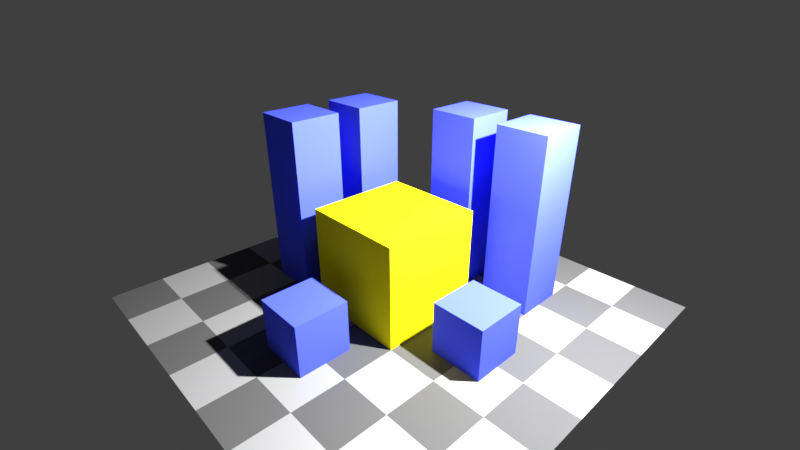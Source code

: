 # Source: render_bloom.blend  (saved by Blender 2.93.20; exported with 4.5.12 LTS)
import bpy
from mathutils import Matrix  # noqa: F401  (used for matrix-valued properties, if any)

bpy.ops.wm.read_factory_settings(use_empty=True)
scene = bpy.context.scene
scene.name = 'Scene'

# ---- collections
col_collection_1 = bpy.data.collections.new('Collection 1'); scene.collection.children.link(col_collection_1)

# ---- materials (node trees are filled in below, after node groups)
mat_blue = bpy.data.materials.new('Blue')
mat_blue.alpha_threshold = 0.0
mat_blue.use_transparent_shadow = False
mat_blue.roughness = 0.5
mat_checker = bpy.data.materials.new('Checker')
mat_checker.use_transparent_shadow = False
mat_yellow = bpy.data.materials.new('Yellow')
mat_yellow.alpha_threshold = 0.0
mat_yellow.use_transparent_shadow = False
mat_yellow.roughness = 0.5

# ---- material node trees
mat_blue.use_nodes = True; mat_blue.node_tree.nodes.clear()
_N = mat_blue.node_tree.nodes; _L = mat_blue.node_tree.links
n0 = _N.new('ShaderNodeOutputMaterial'); n0.name = 'Material Output'; n0.location = (300, 300)
n1 = _N.new('ShaderNodeBsdfDiffuse'); n1.name = 'Diffuse BSDF'; n1.location = (10, 300)
n1.inputs[0].default_value = (0.06836, 0.09502, 1.0, 1.0)
_L.new(n1.outputs[0], n0.inputs[0])
n0.is_active_output = True
mat_checker.use_nodes = True; mat_checker.node_tree.nodes.clear()
_N = mat_checker.node_tree.nodes; _L = mat_checker.node_tree.links
n0 = _N.new('ShaderNodeOutputMaterial'); n0.name = 'Material Output'; n0.location = (300, 300)
n1 = _N.new('ShaderNodeBsdfDiffuse'); n1.name = 'Diffuse BSDF'; n1.location = (93, 289)
n2 = _N.new('ShaderNodeTexChecker'); n2.name = 'Checker Texture'; n2.location = (-91, 294)
n2.inputs[1].default_value = (0.08845, 0.08845, 0.08845, 1.0)
n2.inputs[2].default_value = (0.2653, 0.2653, 0.2653, 1.0)
n2.inputs[3].default_value = 8.0
_L.new(n1.outputs[0], n0.inputs[0])
_L.new(n2.outputs[0], n1.inputs[0])
n0.is_active_output = True
mat_yellow.use_nodes = True; mat_yellow.node_tree.nodes.clear()
_N = mat_yellow.node_tree.nodes; _L = mat_yellow.node_tree.links
n0 = _N.new('ShaderNodeOutputMaterial'); n0.name = 'Material Output'; n0.location = (300, 300)
n1 = _N.new('ShaderNodeBsdfDiffuse'); n1.name = 'Diffuse BSDF'; n1.location = (10, 300)
n1.inputs[0].default_value = (1.0, 0.8605, 0.006405, 1.0)
_L.new(n1.outputs[0], n0.inputs[0])
n0.is_active_output = True

# ---- world
world_arm = bpy.data.worlds.new('Arm'); scene.world = world_arm
world_arm.use_nodes = True; world_arm.node_tree.nodes.clear()
_N = world_arm.node_tree.nodes; _L = world_arm.node_tree.links
n0 = _N.new('ShaderNodeBackground'); n0.name = 'Background'; n0.location = (10, 300)
n0.inputs[0].default_value = (0.05, 0.05, 0.05, 1.0)
n1 = _N.new('ShaderNodeOutputWorld'); n1.name = 'World Output'; n1.location = (300, 300)
_L.new(n0.outputs[0], n1.inputs[0])
n1.is_active_output = True
world_arm.use_sun_shadow = False
world_arm.sun_shadow_jitter_overblur = 0.0
world_arm.cycles.sampling_method = 'MANUAL'

# ---- cameras
cam_camera = bpy.data.cameras.new('Camera')
cam_camera.clip_end = 100.0
cam_camera.lens = 20.0
cam_camera.sensor_width = 32.0
cam_camera.sensor_height = 18.0
cam_camera.ortho_scale = 7.314
cam_camera.dof.focus_distance = 0.0
cam_camera.dof.aperture_fstop = 128.0

# ---- lights
light_lamp = bpy.data.lights.new('Lamp', 'POINT')
light_lamp.transmission_factor = 0.0
light_lamp.cutoff_distance = 30.0
light_lamp.energy = 1e+04
light_lamp.shadow_buffer_clip_start = 1.001
light_lamp.shadow_soft_size = 0.1
light_lamp.shadow_maximum_resolution = 0.006
light_lamp.use_absolute_resolution = True

# ---- meshes
me_cube = bpy.data.meshes.new('Cube')
me_cube.from_pydata([(1.0, 1.0, -1.0), (1.0, -1.0, -1.0), (-1.0, -1.0, -1.0), (-1.0, 1.0, -1.0), (1.0, 1.0, 1.0), (1.0, -1.0, 1.0), (-1.0, -1.0, 1.0), (-1.0, 1.0, 1.0)], [], [(0, 1, 2, 3), (4, 7, 6, 5), (0, 4, 5, 1), (1, 5, 6, 2), (2, 6, 7, 3), (4, 0, 3, 7)])
me_cube.materials.append(mat_yellow)
me_cube.use_remesh_preserve_volume = False
me_cube.use_remesh_preserve_attributes = False
me_cube.use_mirror_vertex_groups = False
me_cube.update()
me_plane = bpy.data.meshes.new('Plane')
me_plane.from_pydata([(-1.0, -1.0, 0.0), (1.0, -1.0, 0.0), (-1.0, 1.0, 0.0), (1.0, 1.0, 0.0)], [], [(0, 1, 3, 2)])
me_plane.materials.append(mat_checker)
me_plane.use_remesh_preserve_volume = False
me_plane.use_remesh_preserve_attributes = False
me_plane.use_mirror_vertex_groups = False
me_plane.update()

# ---- objects
ob_cube_006 = bpy.data.objects.new('Cube.006', me_cube)
ob_cube_005 = bpy.data.objects.new('Cube.005', me_cube)
ob_cube_004 = bpy.data.objects.new('Cube.004', me_cube)
ob_cube_003 = bpy.data.objects.new('Cube.003', me_cube)
ob_cube_002 = bpy.data.objects.new('Cube.002', me_cube)
ob_cube_001 = bpy.data.objects.new('Cube.001', me_cube)
ob_plane = bpy.data.objects.new('Plane', me_plane)
ob_cube = bpy.data.objects.new('Cube', me_cube)
ob_lamp = bpy.data.objects.new('Lamp', light_lamp)
ob_camera = bpy.data.objects.new('Camera', cam_camera)

# ---- transforms, parenting, visibility, modifiers, constraints
ob_cube_006.location = (2.0, 0.0, 0.5)
ob_cube_006.scale = (0.5, 0.5, 0.5)
ob_cube_006.lock_rotations_4d = False
ob_cube_006.empty_display_type = 'ARROWS'
ob_cube_006.lineart.crease_threshold = 0.0
ob_cube_006.material_slots[0].link = 'OBJECT'; ob_cube_006.material_slots[0].material = mat_blue
ob_cube_005.location = (1.5, 2.0, 1.733)
ob_cube_005.scale = (0.5, 0.5, 1.746)
ob_cube_005.lock_rotations_4d = False
ob_cube_005.empty_display_type = 'ARROWS'
ob_cube_005.lineart.crease_threshold = 0.0
ob_cube_005.material_slots[0].link = 'OBJECT'; ob_cube_005.material_slots[0].material = mat_blue
ob_cube_004.location = (0.0, 2.0, 1.733)
ob_cube_004.scale = (0.5, 0.5, 1.746)
ob_cube_004.lock_rotations_4d = False
ob_cube_004.empty_display_type = 'ARROWS'
ob_cube_004.lineart.crease_threshold = 0.0
ob_cube_004.material_slots[0].link = 'OBJECT'; ob_cube_004.material_slots[0].material = mat_blue
ob_cube_003.location = (-2.0, 1.0, 1.733)
ob_cube_003.scale = (0.5, 0.5, 1.746)
ob_cube_003.lock_rotations_4d = False
ob_cube_003.empty_display_type = 'ARROWS'
ob_cube_003.lineart.crease_threshold = 0.0
ob_cube_003.material_slots[0].link = 'OBJECT'; ob_cube_003.material_slots[0].material = mat_blue
ob_cube_002.location = (-2.0, -0.5, 1.733)
ob_cube_002.scale = (0.5, 0.5, 1.746)
ob_cube_002.lock_rotations_4d = False
ob_cube_002.empty_display_type = 'ARROWS'
ob_cube_002.lineart.crease_threshold = 0.0
ob_cube_002.material_slots[0].link = 'OBJECT'; ob_cube_002.material_slots[0].material = mat_blue
ob_cube_001.location = (0.0, -2.0, 0.5)
ob_cube_001.scale = (0.5, 0.5, 0.5)
ob_cube_001.lock_rotations_4d = False
ob_cube_001.empty_display_type = 'ARROWS'
ob_cube_001.lineart.crease_threshold = 0.0
ob_cube_001.material_slots[0].link = 'OBJECT'; ob_cube_001.material_slots[0].material = mat_blue
ob_plane.location = (0.0, 0.0, 0.0)
ob_plane.scale = (4.0, 4.0, 4.0)
ob_plane.lineart.crease_threshold = 0.0
ob_cube.location = (0.0, 0.0, 1.0)
ob_cube.lock_rotations_4d = False
ob_cube.empty_display_type = 'ARROWS'
ob_cube.lineart.crease_threshold = 0.0
ob_lamp.location = (4.076, 1.005, 5.904)
ob_lamp.rotation_euler = (0.6503, 0.05522, 1.866)
ob_lamp.lock_rotations_4d = False
ob_lamp.empty_display_type = 'ARROWS'
ob_lamp.color = (0.0, 0.0, 0.0, 0.0)
ob_lamp.lineart.crease_threshold = 0.0
ob_camera.location = (6.0, -5.5, 5.75)
ob_camera.rotation_euler = (1.109, 0.0, 0.8149)
ob_camera.lock_rotations_4d = False
ob_camera.empty_display_type = 'ARROWS'
ob_camera.color = (0.0, 0.0, 0.0, 0.0)
ob_camera.display_type = 'WIRE'
ob_camera.lineart.crease_threshold = 0.0

# ---- collection membership
col_collection_1.objects.link(ob_cube_006)
col_collection_1.objects.link(ob_cube_005)
col_collection_1.objects.link(ob_cube_004)
col_collection_1.objects.link(ob_cube_003)
col_collection_1.objects.link(ob_cube_002)
col_collection_1.objects.link(ob_cube_001)
col_collection_1.objects.link(ob_plane)
col_collection_1.objects.link(ob_cube)
col_collection_1.objects.link(ob_lamp)
col_collection_1.objects.link(ob_camera)

# ---- scene / render settings (as saved in the file)
scene.camera = ob_camera
scene.frame_start = 1; scene.frame_end = 250; scene.frame_set(1)
scene.render.engine = 'BLENDER_EEVEE_NEXT'
scene.render.resolution_percentage = 50
scene.render.dither_intensity = 0.0
scene.render.motion_blur_shutter = 1.0
scene.cycles.use_denoising = False
scene.cycles.samples = 128
scene.cycles.sampling_pattern = 'TABULATED_SOBOL'
scene.cycles.use_adaptive_sampling = False
scene.cycles.use_light_tree = False
scene.view_settings.view_transform = 'Standard'
scene.unit_settings.scale_length = 2.0
bpy.context.view_layer.update()
